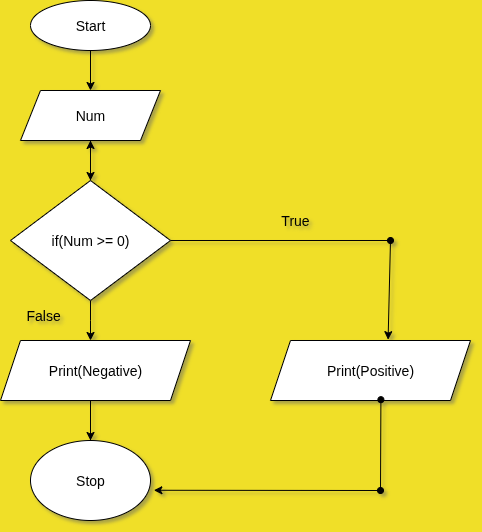

The diagram above was exported from draw.io. Its source (the exported page's mxGraphModel, read from the mxfile embedded in the PNG):
<mxGraphModel dx="1026" dy="572" grid="1" gridSize="10" guides="1" tooltips="1" connect="1" arrows="1" fold="1" page="1" pageScale="1" pageWidth="850" pageHeight="1100" background="light-dark(#f0df28, #121212)" math="0" shadow="1">
  <root>
    <mxCell id="0" />
    <mxCell id="1" parent="0" />
    <mxCell id="hXsrGil7Ycpw0y8QEuRE-1" value="&lt;font style=&quot;font-size: 14px;&quot;&gt;Start&lt;/font&gt;" style="ellipse;whiteSpace=wrap;html=1;labelBackgroundColor=none;" vertex="1" parent="1">
      <mxGeometry x="320" y="50" width="120" height="50" as="geometry" />
    </mxCell>
    <mxCell id="hXsrGil7Ycpw0y8QEuRE-2" value="" style="endArrow=classic;html=1;rounded=0;exitX=0.5;exitY=1;exitDx=0;exitDy=0;labelBackgroundColor=none;fontColor=default;" edge="1" parent="1" source="hXsrGil7Ycpw0y8QEuRE-1">
      <mxGeometry width="50" height="50" relative="1" as="geometry">
        <mxPoint x="400" y="270" as="sourcePoint" />
        <mxPoint x="380" y="140" as="targetPoint" />
      </mxGeometry>
    </mxCell>
    <mxCell id="hXsrGil7Ycpw0y8QEuRE-6" style="edgeStyle=orthogonalEdgeStyle;rounded=0;orthogonalLoop=1;jettySize=auto;html=1;exitX=0.5;exitY=1;exitDx=0;exitDy=0;entryX=0.5;entryY=0;entryDx=0;entryDy=0;labelBackgroundColor=none;fontColor=default;" edge="1" parent="1" source="hXsrGil7Ycpw0y8QEuRE-3">
      <mxGeometry relative="1" as="geometry">
        <mxPoint x="380" y="229.9999999999999" as="targetPoint" />
      </mxGeometry>
    </mxCell>
    <mxCell id="hXsrGil7Ycpw0y8QEuRE-3" value="&lt;span style=&quot;font-size: 14px;&quot;&gt;Num&lt;/span&gt;" style="shape=parallelogram;perimeter=parallelogramPerimeter;whiteSpace=wrap;html=1;fixedSize=1;labelBackgroundColor=none;" vertex="1" parent="1">
      <mxGeometry x="310" y="140" width="140" height="50" as="geometry" />
    </mxCell>
    <mxCell id="hXsrGil7Ycpw0y8QEuRE-18" value="" style="edgeStyle=orthogonalEdgeStyle;rounded=0;orthogonalLoop=1;jettySize=auto;html=1;labelBackgroundColor=none;fontColor=default;" edge="1" parent="1" source="hXsrGil7Ycpw0y8QEuRE-17" target="hXsrGil7Ycpw0y8QEuRE-3">
      <mxGeometry relative="1" as="geometry" />
    </mxCell>
    <mxCell id="hXsrGil7Ycpw0y8QEuRE-21" value="" style="edgeStyle=orthogonalEdgeStyle;rounded=0;orthogonalLoop=1;jettySize=auto;html=1;labelBackgroundColor=none;fontColor=default;" edge="1" parent="1" source="hXsrGil7Ycpw0y8QEuRE-17">
      <mxGeometry relative="1" as="geometry">
        <mxPoint x="380" y="390" as="targetPoint" />
      </mxGeometry>
    </mxCell>
    <mxCell id="hXsrGil7Ycpw0y8QEuRE-17" value="&lt;font style=&quot;font-size: 14px;&quot;&gt;if(Num &amp;gt;= 0)&lt;/font&gt;" style="rhombus;whiteSpace=wrap;html=1;labelBackgroundColor=none;" vertex="1" parent="1">
      <mxGeometry x="300" y="230" width="160" height="120" as="geometry" />
    </mxCell>
    <mxCell id="hXsrGil7Ycpw0y8QEuRE-23" style="edgeStyle=orthogonalEdgeStyle;rounded=0;orthogonalLoop=1;jettySize=auto;html=1;exitX=0.5;exitY=1;exitDx=0;exitDy=0;labelBackgroundColor=none;fontColor=default;" edge="1" parent="1">
      <mxGeometry relative="1" as="geometry">
        <mxPoint x="380" y="510" as="sourcePoint" />
        <mxPoint x="380" y="490" as="targetPoint" />
        <Array as="points">
          <mxPoint x="380" y="450" />
          <mxPoint x="380" y="450" />
        </Array>
      </mxGeometry>
    </mxCell>
    <mxCell id="hXsrGil7Ycpw0y8QEuRE-24" value="&lt;font style=&quot;font-size: 14px;&quot;&gt;Stop&lt;/font&gt;" style="ellipse;whiteSpace=wrap;html=1;labelBackgroundColor=none;" vertex="1" parent="1">
      <mxGeometry x="320" y="490" width="120" height="80" as="geometry" />
    </mxCell>
    <mxCell id="hXsrGil7Ycpw0y8QEuRE-26" value="&lt;font style=&quot;font-size: 14px;&quot;&gt;Print(Negative)&lt;/font&gt;" style="shape=parallelogram;perimeter=parallelogramPerimeter;whiteSpace=wrap;html=1;fixedSize=1;" vertex="1" parent="1">
      <mxGeometry x="290" y="390" width="190" height="60" as="geometry" />
    </mxCell>
    <mxCell id="hXsrGil7Ycpw0y8QEuRE-29" value="" style="endArrow=oval;html=1;rounded=0;exitX=1;exitY=0.5;exitDx=0;exitDy=0;endFill=1;" edge="1" parent="1" source="hXsrGil7Ycpw0y8QEuRE-17">
      <mxGeometry width="50" height="50" relative="1" as="geometry">
        <mxPoint x="370" y="290" as="sourcePoint" />
        <mxPoint x="680" y="290" as="targetPoint" />
      </mxGeometry>
    </mxCell>
    <mxCell id="hXsrGil7Ycpw0y8QEuRE-32" value="&lt;font style=&quot;font-size: 14px;&quot;&gt;Print(Positive)&lt;/font&gt;" style="shape=parallelogram;perimeter=parallelogramPerimeter;whiteSpace=wrap;html=1;fixedSize=1;" vertex="1" parent="1">
      <mxGeometry x="560" y="390" width="200" height="60" as="geometry" />
    </mxCell>
    <mxCell id="hXsrGil7Ycpw0y8QEuRE-33" value="" style="endArrow=classic;html=1;rounded=0;entryX=0.588;entryY=-0.014;entryDx=0;entryDy=0;entryPerimeter=0;" edge="1" parent="1" target="hXsrGil7Ycpw0y8QEuRE-32">
      <mxGeometry width="50" height="50" relative="1" as="geometry">
        <mxPoint x="680" y="290" as="sourcePoint" />
        <mxPoint x="680" y="380" as="targetPoint" />
      </mxGeometry>
    </mxCell>
    <mxCell id="hXsrGil7Ycpw0y8QEuRE-34" value="" style="endArrow=oval;html=1;rounded=0;entryX=0.552;entryY=0.986;entryDx=0;entryDy=0;entryPerimeter=0;endFill=1;" edge="1" parent="1" target="hXsrGil7Ycpw0y8QEuRE-32">
      <mxGeometry width="50" height="50" relative="1" as="geometry">
        <mxPoint x="670" y="540" as="sourcePoint" />
        <mxPoint x="420" y="520" as="targetPoint" />
      </mxGeometry>
    </mxCell>
    <mxCell id="hXsrGil7Ycpw0y8QEuRE-36" value="" style="endArrow=oval;startArrow=classic;html=1;rounded=0;exitX=1.028;exitY=0.622;exitDx=0;exitDy=0;exitPerimeter=0;endFill=1;" edge="1" parent="1" source="hXsrGil7Ycpw0y8QEuRE-24">
      <mxGeometry width="50" height="50" relative="1" as="geometry">
        <mxPoint x="370" y="570" as="sourcePoint" />
        <mxPoint x="670" y="540" as="targetPoint" />
      </mxGeometry>
    </mxCell>
    <mxCell id="hXsrGil7Ycpw0y8QEuRE-37" value="&lt;font style=&quot;font-size: 14px;&quot;&gt;True&lt;/font&gt;" style="text;html=1;align=center;verticalAlign=middle;whiteSpace=wrap;rounded=0;" vertex="1" parent="1">
      <mxGeometry x="520" y="250" width="130" height="40" as="geometry" />
    </mxCell>
    <mxCell id="hXsrGil7Ycpw0y8QEuRE-38" value="&lt;font style=&quot;font-size: 14px;&quot;&gt;False&lt;/font&gt;" style="text;strokeColor=none;fillColor=none;align=left;verticalAlign=middle;spacingLeft=4;spacingRight=4;overflow=hidden;points=[[0,0.5],[1,0.5]];portConstraint=eastwest;rotatable=0;whiteSpace=wrap;html=1;" vertex="1" parent="1">
      <mxGeometry x="310" y="350" width="50" height="30" as="geometry" />
    </mxCell>
  </root>
</mxGraphModel>